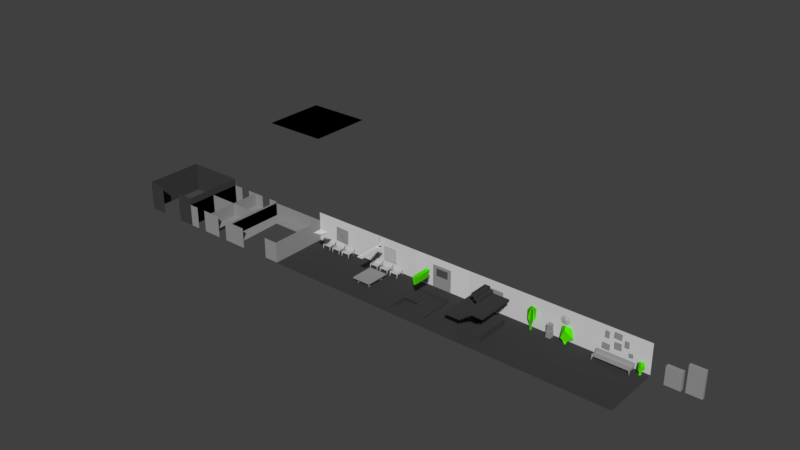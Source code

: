 # Source: parts.blend  (saved by Blender 2.79.6; exported with 4.5.12 LTS)
import bpy
from mathutils import Matrix  # noqa: F401  (used for matrix-valued properties, if any)

bpy.ops.wm.read_factory_settings(use_empty=True)
scene = bpy.context.scene
scene.name = 'Scene'

# ---- collections
col_collection_1 = bpy.data.collections.new('Collection 1'); scene.collection.children.link(col_collection_1)

# ---- materials (node trees are filled in below, after node groups)
mat_grey2 = bpy.data.materials.new('grey2')
mat_grey2.alpha_threshold = 0.0
mat_grey2.use_transparent_shadow = False
mat_grey2.diffuse_color = (0.3108, 0.3108, 0.3108, 1.0)
mat_grey2.roughness = 0.5
mat_grey2.specular_intensity = 0.0
mat_green = bpy.data.materials.new('green')
mat_green.alpha_threshold = 0.0
mat_green.use_transparent_shadow = False
mat_green.diffuse_color = (0.0881, 0.8, 0.0, 1.0)
mat_green.roughness = 0.5
mat_green.specular_intensity = 0.0
mat_grey = bpy.data.materials.new('grey')
mat_grey.alpha_threshold = 0.0
mat_grey.use_transparent_shadow = False
mat_grey.diffuse_color = (0.05, 0.05, 0.05, 1.0)
mat_grey.roughness = 0.5
mat_grey.specular_intensity = 0.0
mat_white = bpy.data.materials.new('white')
mat_white.alpha_threshold = 0.0
mat_white.use_transparent_shadow = False
mat_white.diffuse_color = (0.5173, 0.5173, 0.5173, 1.0)
mat_white.roughness = 0.5
mat_white.specular_intensity = 0.0
mat_white_001 = bpy.data.materials.new('white.001')
mat_white_001.alpha_threshold = 0.0
mat_white_001.use_transparent_shadow = False
mat_white_001.diffuse_color = (0.6738, 0.6738, 0.6738, 1.0)
mat_white_001.roughness = 0.5
mat_white_001.specular_intensity = 0.0
mat_grey_backfaced = bpy.data.materials.new('grey_backfaced')
mat_grey_backfaced.alpha_threshold = 0.0
mat_grey_backfaced.use_transparent_shadow = False
mat_grey_backfaced.diffuse_color = (0.05, 0.05, 0.05, 1.0)
mat_grey_backfaced.roughness = 0.5
mat_grey_backfaced.specular_intensity = 0.0
mat_pitch = bpy.data.materials.new('pitch')
mat_pitch.alpha_threshold = 0.0
mat_pitch.use_transparent_shadow = False
mat_pitch.diffuse_color = (0.0, 0.0, 0.0, 1.0)
mat_pitch.roughness = 0.5
mat_pitch.specular_intensity = 0.0
mat_grey2_backfaced = bpy.data.materials.new('grey2_backfaced')
mat_grey2_backfaced.alpha_threshold = 0.0
mat_grey2_backfaced.use_transparent_shadow = False
mat_grey2_backfaced.diffuse_color = (0.3108, 0.3108, 0.3108, 1.0)
mat_grey2_backfaced.roughness = 0.5
mat_grey2_backfaced.specular_intensity = 0.0
mat_white_backfaced = bpy.data.materials.new('white_backfaced')
mat_white_backfaced.alpha_threshold = 0.0
mat_white_backfaced.use_transparent_shadow = False
mat_white_backfaced.diffuse_color = (0.7, 0.7, 0.7, 1.0)
mat_white_backfaced.roughness = 0.5
mat_white_backfaced.specular_intensity = 0.0

# ---- material node trees

# ---- world
world_world = bpy.data.worlds.new('World'); scene.world = world_world
world_world.color = (0.05088, 0.05088, 0.05088)
world_world.use_sun_shadow = False
world_world.sun_shadow_jitter_overblur = 0.0

# ---- meshes
me_plane_032 = bpy.data.meshes.new('Plane.032')
me_plane_032.from_pydata([(-0.0508, 0.4851, 0.1927), (0.05609, 0.4851, 0.198), (-0.05609, 0.4851, 0.2996), (0.0508, 0.4851, 0.3049), (-0.2057, 0.4851, 0.3194), (-0.1416, 0.4851, 0.3181), (-0.2034, 0.4851, 0.4264), (-0.1394, 0.4851, 0.4251), (0.1733, 0.4851, 0.1504), (0.2372, 0.4851, 0.1549), (0.1689, 0.4851, 0.2126), (0.2328, 0.4851, 0.2172), (0.09972, 0.4851, 0.2741), (0.165, 0.4851, 0.2754), (0.09775, 0.4851, 0.3762), (0.1631, 0.4851, 0.3774), (-0.2414, 0.4851, 0.1358), (-0.1238, 0.4851, 0.1305), (-0.2372, 0.4851, 0.2291), (-0.1196, 0.4851, 0.2238), (-0.06863, 0.4851, 0.3624), (0.04906, 0.4851, 0.3578), (-0.06498, 0.4851, 0.4557), (0.0527, 0.4851, 0.4511)], [], [(0, 1, 3, 2), (4, 5, 7, 6), (8, 9, 11, 10), (12, 13, 15, 14), (16, 17, 19, 18), (20, 21, 23, 22)])
me_plane_032.materials.append(mat_grey2)
me_plane_032.use_remesh_preserve_volume = False
me_plane_032.use_remesh_preserve_attributes = False
me_plane_032.use_mirror_vertex_groups = False
me_plane_032.update()
me_plane_031 = bpy.data.meshes.new('Plane.031')
me_plane_031.from_pydata([(0.2219, 0.3848, 0.2364), (0.1705, 0.3744, 0.09962), (0.1399, 0.4619, 0.2453), (0.155, 0.4882, 0.09962), (0.2924, 0.4646, 0.2497), (0.3377, 0.4491, 0.09962), (0.1972, 0.4076, 0.03564), (0.1926, 0.4414, 0.03564), (0.2176, 0.422, 0.2862), (0.2468, 0.4297, 0.03564), (0.2295, 0.4033, -0.007157), (0.2321, 0.445, -0.007157), (0.1977, 0.4304, -0.007157)], [], [(0, 4, 8), (6, 1, 0, 2, 3, 7), (1, 6, 9, 5, 4, 0), (4, 2, 8), (2, 0, 8), (6, 7, 12, 10), (7, 9, 11, 12), (9, 6, 10, 11), (2, 4, 5, 9, 7, 3)])
me_plane_031.materials.append(mat_green)
me_plane_031.use_remesh_preserve_volume = False
me_plane_031.use_remesh_preserve_attributes = False
me_plane_031.use_mirror_vertex_groups = False
me_plane_031.update()
me_plane_030 = bpy.data.meshes.new('Plane.030')
me_plane_030.from_pydata([(0.03686, 0.4395, -0.003817), (0.03686, 0.4395, 0.4335), (0.03686, 0.4869, -0.003817), (0.03686, 0.4869, 0.4335), (0.2792, 0.4395, -0.003817), (0.2792, 0.4869, -0.003817), (0.2792, 0.4869, 0.4335), (0.2792, 0.4395, 0.4335), (0.03686, 0.4395, 0.06906), (0.03686, 0.4395, 0.1419), (0.03686, 0.4395, 0.2148), (0.03686, 0.4395, 0.2877), (0.03686, 0.4395, 0.3606), (0.03686, 0.4869, 0.3606), (0.03686, 0.4869, 0.2877), (0.03686, 0.4869, 0.2148), (0.03686, 0.4869, 0.1419), (0.03686, 0.4869, 0.06906), (0.2792, 0.4869, 0.3606), (0.2792, 0.4869, 0.2877), (0.2792, 0.4869, 0.2148), (0.2792, 0.4869, 0.1419), (0.2792, 0.4869, 0.06906), (0.2792, 0.4395, 0.3606), (0.2792, 0.4395, 0.2877), (0.2792, 0.4395, 0.2148), (0.2792, 0.4395, 0.1419), (0.2792, 0.4395, 0.06906)], [], [(5, 22, 21, 20, 19, 18, 6, 7, 23, 24, 25, 26, 27, 4), (2, 5, 4, 0), (6, 3, 1, 7), (8, 0, 4, 27), (1, 12, 23, 7), (12, 11, 24, 23), (11, 10, 25, 24), (10, 9, 26, 25), (9, 8, 27, 26), (2, 17, 16, 15, 14, 13, 3, 6, 18, 19, 20, 21, 22, 5), (2, 0, 8, 9, 10, 11, 12, 1, 3, 13, 14, 15, 16, 17)])
me_plane_030.materials.append(mat_grey2)
me_plane_030.use_remesh_preserve_volume = False
me_plane_030.use_remesh_preserve_attributes = False
me_plane_030.use_mirror_vertex_groups = False
me_plane_030.update()
me_plane_028 = bpy.data.meshes.new('Plane.028')
me_plane_028.from_pydata([(-0.2631, 0.42, -0.003817), (-0.2631, 0.42, 0.2912), (-0.2631, 0.4862, -0.003817), (-0.2631, 0.4862, 0.2912), (-0.02081, 0.42, -0.003817), (-0.02081, 0.42, 0.2912), (-0.02081, 0.4862, -0.003817), (-0.02081, 0.4862, 0.2912), (-0.142, 0.42, 0.2912), (-0.142, 0.42, -0.003817)], [], [(0, 1, 3, 2), (2, 3, 7, 6), (6, 7, 5, 4), (4, 5, 8, 9), (2, 6, 4, 9, 0), (7, 3, 1, 8, 5), (9, 8, 1, 0)])
me_plane_028.materials.append(mat_grey2)
me_plane_028.use_remesh_preserve_volume = False
me_plane_028.use_remesh_preserve_attributes = False
me_plane_028.use_mirror_vertex_groups = False
me_plane_028.update()
me_plane_027 = bpy.data.meshes.new('Plane.027')
me_plane_027.from_pydata([(-0.5, -0.5, -0.00955), (0.5, -0.5, -0.00955), (-0.5, 0.5, -0.00955), (0.5, 0.5, -0.00955), (-0.5, 0.25, -0.00955), (-0.5, 0.0, -0.00955), (-0.5, -0.25, -0.00955), (0.5, -0.25, -0.00955), (0.5, 0.0, -0.00955), (0.5, 0.25, -0.00955), (0.0, 0.25, -0.00955), (0.0, 0.5, -0.00955), (0.0, 0.0, -0.00955), (0.0, -0.25, -0.00955), (0.0, -0.5, -0.00955)], [], [(4, 10, 11, 2), (0, 14, 13, 6), (6, 13, 12, 5), (5, 12, 10, 4), (11, 10, 9, 3), (12, 13, 7, 8), (10, 12, 8, 9), (13, 14, 1, 7)])
me_plane_027.materials.append(mat_grey)
me_plane_027.use_remesh_preserve_volume = False
me_plane_027.use_remesh_preserve_attributes = False
me_plane_027.use_mirror_vertex_groups = False
me_plane_027.update()
me_plane_023 = bpy.data.meshes.new('Plane.023')
me_plane_023.from_pydata([(-0.5, -0.5, -0.00955), (0.5, -0.5, -0.00955), (-0.5, 0.5, -0.00955), (0.5, 0.5, -0.00955), (-0.5, 0.25, -0.00955), (-0.5, 0.0, -0.00955), (-0.5, -0.25, -0.00955), (0.5, -0.25, -0.00955), (0.5, 0.0, -0.00955), (0.5, 0.25, -0.00955), (0.0, 0.25, -0.00955), (0.0, 0.5, -0.00955), (0.0, 0.0, -0.00955), (0.0, -0.25, -0.00955), (0.0, -0.5, -0.00955)], [], [(4, 10, 11, 2), (0, 14, 13, 6), (6, 13, 12, 5), (5, 12, 10, 4), (11, 10, 9, 3), (12, 13, 7, 8), (10, 12, 8, 9), (13, 14, 1, 7)])
me_plane_023.materials.append(mat_grey)
me_plane_023.use_remesh_preserve_volume = False
me_plane_023.use_remesh_preserve_attributes = False
me_plane_023.use_mirror_vertex_groups = False
me_plane_023.update()
me_plane_021 = bpy.data.meshes.new('Plane.021')
me_plane_021.from_pydata([(-0.5, -0.5, -0.00955), (0.5, -0.5, -0.00955), (-0.5, 0.5, -0.00955), (0.5, 0.5, -0.00955), (-0.5, 0.25, -0.00955), (-0.5, 0.0, -0.00955), (-0.5, -0.25, -0.00955), (0.5, -0.25, -0.00955), (0.5, 0.0, -0.00955), (0.5, 0.25, -0.00955), (0.0, 0.25, -0.00955), (0.0, 0.5, -0.00955), (0.0, 0.0, -0.00955), (0.0, -0.25, -0.00955), (0.0, -0.5, -0.00955)], [], [(4, 10, 11, 2), (0, 14, 13, 6), (6, 13, 12, 5), (5, 12, 10, 4), (11, 10, 9, 3), (12, 13, 7, 8), (10, 12, 8, 9), (13, 14, 1, 7)])
me_plane_021.materials.append(mat_grey)
me_plane_021.use_remesh_preserve_volume = False
me_plane_021.use_remesh_preserve_attributes = False
me_plane_021.use_mirror_vertex_groups = False
me_plane_021.update()
me_plane_020 = bpy.data.meshes.new('Plane.020')
me_plane_020.from_pydata([(0.4008, 0.3882, 0.1613), (0.379, 0.3699, 0.08379), (0.3363, 0.4478, 0.1663), (0.3353, 0.4753, 0.08379), (0.41, 0.4754, 0.1689), (0.4371, 0.4681, 0.08379), (0.3816, 0.4057, 0.04752), (0.3686, 0.437, 0.04752), (0.3869, 0.4227, 0.1896), (0.3988, 0.4349, 0.04752), (0.3812, 0.401, -0.006688), (0.4025, 0.4369, -0.006688), (0.3652, 0.4396, -0.006688)], [], [(0, 4, 8), (6, 1, 0, 2, 3, 7), (1, 6, 9, 5, 4, 0), (4, 2, 8), (2, 0, 8), (6, 7, 12, 10), (7, 9, 11, 12), (9, 6, 10, 11), (2, 4, 5, 9, 7, 3)])
me_plane_020.materials.append(mat_green)
me_plane_020.use_remesh_preserve_volume = False
me_plane_020.use_remesh_preserve_attributes = False
me_plane_020.use_mirror_vertex_groups = False
me_plane_020.update()
me_plane_017 = bpy.data.meshes.new('Plane.017')
me_plane_017.from_pydata([(-0.1233, 0.4393, 0.04694), (-0.1233, 0.445, 0.06725), (-0.2767, 0.4235, 0.05362), (-0.1233, 0.3425, 0.05533), (-0.1233, 0.4235, 0.05362), (-0.2589, 0.3267, 0.05423), (-0.1411, 0.3267, 0.05423), (-0.1408, 0.437, 0.04654), (-0.2592, 0.437, 0.04654), (-0.2591, 0.3414, 0.04694), (-0.1409, 0.3414, 0.04694), (-0.2679, 0.3167, -0.01614), (-0.1321, 0.4485, -0.01608), (-0.2679, 0.4485, -0.01608), (-0.1321, 0.3167, -0.01614), (-0.1236, 0.4571, 0.1209), (-0.2764, 0.4571, 0.1209), (-0.2767, 0.3425, 0.05533), (-0.123, 0.3259, 0.07461), (-0.2591, 0.3359, 0.07732), (-0.277, 0.3259, 0.07461), (-0.1409, 0.3359, 0.07732), (-0.2591, 0.4317, 0.07484), (-0.1409, 0.4317, 0.07484), (-0.1233, 0.4355, 0.08054), (-0.2767, 0.445, 0.06725), (-0.2767, 0.4355, 0.08054), (0.2767, 0.4393, 0.04694), (0.2767, 0.445, 0.06725), (0.1233, 0.4235, 0.05362), (0.2767, 0.3425, 0.05533), (0.2767, 0.4235, 0.05362), (0.1411, 0.3267, 0.05423), (0.2589, 0.3267, 0.05423), (0.2592, 0.437, 0.04654), (0.1408, 0.437, 0.04654), (0.1409, 0.3414, 0.04694), (0.2591, 0.3414, 0.04694), (0.1321, 0.3167, -0.01614), (0.2679, 0.4485, -0.01608), (0.1321, 0.4485, -0.01608), (0.2679, 0.3167, -0.01614), (0.2764, 0.4571, 0.1209), (0.1236, 0.4571, 0.1209), (0.1233, 0.3425, 0.05533), (0.277, 0.3259, 0.07461), (0.1409, 0.3359, 0.07732), (0.123, 0.3259, 0.07461), (0.2591, 0.3359, 0.07732), (0.1409, 0.4317, 0.07484), (0.2591, 0.4317, 0.07484), (0.2767, 0.4355, 0.08054), (0.1233, 0.445, 0.06725), (0.1233, 0.4355, 0.08054)], [], [(6, 14, 18), (5, 6, 3, 4, 2, 17), (0, 12, 7), (4, 12, 0, 1), (24, 18, 14, 3, 1, 15), (16, 22, 23, 15), (5, 11, 9), (8, 13, 25), (9, 11, 17), (3, 14, 10), (25, 13, 2), (7, 12, 4), (2, 13, 8), (20, 11, 5), (7, 8, 25, 16, 15, 1, 0), (17, 19, 5), (18, 21, 6), (3, 10, 7, 4), (9, 17, 2, 8), (10, 9, 8, 7), (6, 5, 9, 10), (5, 19, 20), (17, 11, 20, 26, 16, 25), (6, 10, 14), (6, 21, 3), (22, 2, 4, 23), (2, 22, 25), (4, 1, 23), (1, 3, 21, 23), (22, 19, 17, 25), (24, 23, 21, 18), (26, 20, 19, 22), (33, 41, 45), (32, 33, 30, 31, 29, 44), (27, 39, 34), (31, 39, 27, 28), (51, 45, 41, 30, 28, 42), (43, 49, 50, 42), (32, 38, 36), (35, 40, 52), (36, 38, 44), (30, 41, 37), (52, 40, 29), (34, 39, 31), (29, 40, 35), (47, 38, 32), (34, 35, 52, 43, 42, 28, 27), (44, 46, 32), (45, 48, 33), (30, 37, 34, 31), (36, 44, 29, 35), (37, 36, 35, 34), (33, 32, 36, 37), (32, 46, 47), (44, 38, 47, 53, 43, 52), (33, 37, 41), (33, 48, 30), (49, 29, 31, 50), (29, 49, 52), (31, 28, 50), (28, 30, 48, 50), (49, 46, 44, 52), (51, 50, 48, 45), (53, 47, 46, 49), (49, 43, 53), (42, 50, 51), (22, 16, 26), (15, 23, 24)])
me_plane_017.materials.append(mat_white)
me_plane_017.use_remesh_preserve_volume = False
me_plane_017.use_remesh_preserve_attributes = False
me_plane_017.use_mirror_vertex_groups = False
me_plane_017.update()
me_plane_016 = bpy.data.meshes.new('Plane.016')
me_plane_016.from_pydata([(0.1206, 0.4851, 0.2853), (0.224, 0.4851, 0.2853), (0.1206, 0.4851, 0.3886), (0.224, 0.4851, 0.3886), (0.1723, 0.4851, 0.2611), (0.1723, 0.4851, 0.4128), (0.0965, 0.4851, 0.3369), (0.2481, 0.4851, 0.3369), (0.1723, 0.4731, 0.3369)], [], [(1, 7, 3, 5, 2, 8, 4), (6, 0, 4, 8, 2)])
me_plane_016.materials.append(mat_white)
me_plane_016.use_remesh_preserve_volume = False
me_plane_016.use_remesh_preserve_attributes = False
me_plane_016.use_mirror_vertex_groups = False
me_plane_016.update()
me_plane_015 = bpy.data.meshes.new('Plane.015')
me_plane_015.from_pydata([(0.2853, 0.4393, 0.04694), (0.2853, 0.445, 0.06725), (-0.3016, 0.4235, 0.05362), (0.2855, 0.3425, 0.05533), (0.2855, 0.4235, 0.05362), (-0.2753, 0.3267, 0.05423), (0.2593, 0.3267, 0.05423), (0.2648, 0.437, 0.04654), (-0.2808, 0.437, 0.04654), (-0.2763, 0.3414, 0.04694), (0.2602, 0.3414, 0.04694), (-0.3022, 0.3167, -0.01614), (0.2861, 0.4485, -0.01608), (-0.3022, 0.4485, -0.01608), (0.2861, 0.3167, -0.01614), (0.2844, 0.4571, 0.1209), (-0.3005, 0.4571, 0.1209), (-0.3015, 0.3425, 0.05533), (0.2866, 0.3259, 0.07461), (-0.2902, 0.3359, 0.07732), (-0.3026, 0.3259, 0.07461), (0.2741, 0.3359, 0.07732), (-0.2907, 0.4416, 0.07484), (0.2747, 0.4416, 0.07484), (0.2853, 0.4355, 0.08054), (-0.3013, 0.445, 0.06725), (-0.3013, 0.4355, 0.08054)], [], [(6, 14, 18), (5, 6, 3, 4, 2, 17), (0, 12, 7), (4, 12, 0, 1), (24, 18, 14, 3, 1, 15), (16, 22, 23, 15), (5, 11, 9), (8, 13, 25), (9, 11, 17), (3, 14, 10), (25, 13, 2), (7, 12, 4), (2, 13, 8), (20, 11, 5), (7, 8, 25, 16, 15, 1, 0), (17, 19, 5), (18, 21, 6), (3, 10, 7, 4), (9, 17, 2, 8), (10, 9, 8, 7), (6, 5, 9, 10), (5, 19, 20), (17, 11, 20, 26, 16, 25), (6, 10, 14), (6, 21, 3), (22, 2, 4, 23), (2, 22, 25), (4, 1, 23), (1, 3, 21, 23), (22, 19, 17, 25), (24, 23, 21, 18), (26, 20, 19, 22), (22, 16, 26), (15, 23, 24)])
me_plane_015.materials.append(mat_grey2)
me_plane_015.use_remesh_preserve_volume = False
me_plane_015.use_remesh_preserve_attributes = False
me_plane_015.use_mirror_vertex_groups = False
me_plane_015.update()
me_plane_014 = bpy.data.meshes.new('Plane.014')
me_plane_014.from_pydata([(-0.4064, 0.4229, 0.3257), (-0.4064, 0.4229, 0.1695), (-0.312, 0.4869, 0.3257), (-0.312, 0.4869, 0.1695), (-0.2986, 0.3857, 0.3257), (-0.2986, 0.3857, 0.1695), (-0.3709, 0.4276, 0.0983), (-0.3428, 0.4466, 0.0983), (-0.3558, 0.4296, 0.3898), (-0.3388, 0.4166, 0.0983), (-0.3709, 0.4276, -0.008089), (-0.3388, 0.4166, -0.008089), (-0.3428, 0.4466, -0.008089)], [], [(1, 6, 9, 5, 4, 8, 0), (6, 7, 12, 10), (7, 9, 11, 12), (9, 6, 10, 11), (2, 8, 4, 5, 9, 7, 3), (6, 1, 0, 8, 2, 3, 7)])
me_plane_014.materials.append(mat_green)
me_plane_014.use_remesh_preserve_volume = False
me_plane_014.use_remesh_preserve_attributes = False
me_plane_014.use_mirror_vertex_groups = False
me_plane_014.update()
me_plane_013 = bpy.data.meshes.new('Plane.013')
me_plane_013.from_pydata([(-0.5, 0.5, 0.0), (0.5, 0.5, 0.0), (-0.5, 0.5, 0.5), (0.5, 0.5, 0.5), (0.3, 0.5, 0.0), (0.1, 0.5, 0.0), (-0.1, 0.5, 0.0), (-0.3, 0.5, 0.0), (0.3, 0.5, 0.5), (0.1, 0.5, 0.5), (-0.1, 0.5, 0.5), (-0.3, 0.5, 0.5)], [], [(4, 1, 3, 8), (0, 7, 11, 2), (7, 6, 10, 11), (6, 5, 9, 10), (5, 4, 8, 9)])
me_plane_013.materials.append(mat_white_001)
me_plane_013.use_remesh_preserve_volume = False
me_plane_013.use_remesh_preserve_attributes = False
me_plane_013.use_mirror_vertex_groups = False
me_plane_013.update()
me_plane_012 = bpy.data.meshes.new('Plane.012')
me_plane_012.from_pydata([(-0.5, 0.5, 0.0), (0.5, 0.5, 0.0), (-0.5, 0.5, 0.5), (0.5, 0.5, 0.5), (0.3, 0.5, 0.0), (0.1, 0.5, 0.0), (-0.1, 0.5, 0.0), (-0.3, 0.5, 0.0), (0.3, 0.5, 0.5), (0.1, 0.5, 0.5), (-0.1, 0.5, 0.5), (-0.3, 0.5, 0.5)], [], [(4, 1, 3, 8), (0, 7, 11, 2), (7, 6, 10, 11), (6, 5, 9, 10), (5, 4, 8, 9)])
me_plane_012.materials.append(mat_white_001)
me_plane_012.use_remesh_preserve_volume = False
me_plane_012.use_remesh_preserve_attributes = False
me_plane_012.use_mirror_vertex_groups = False
me_plane_012.update()
me_plane_011 = bpy.data.meshes.new('Plane.011')
me_plane_011.from_pydata([(-0.0128, 0.4741, 0.2049), (-0.0128, 0.4741, 0.1154), (-0.0128, 0.4082, 0.2049), (-0.0128, 0.4082, 0.1154), (-0.0787, 0.4741, 0.2049), (-0.0787, 0.4741, 0.1154), (-0.0787, 0.4082, 0.2049), (-0.0787, 0.4082, 0.1154), (-0.06543, 0.4608, 0.1075), (-0.06543, 0.4215, 0.1075), (-0.02607, 0.4215, 0.1075), (-0.02607, 0.4608, 0.1075), (-0.0241, 0.4195, 0.2172), (-0.0674, 0.4195, 0.2172), (-0.0674, 0.4628, 0.2172), (-0.0241, 0.4628, 0.2172), (-0.08456, 0.48, 0.1021), (-0.08456, 0.4023, 0.1021), (-0.00694, 0.4023, 0.1021), (-0.00694, 0.48, 0.1021), (-0.08456, 0.48, -0.01038), (-0.08456, 0.4023, -0.01038), (-0.00694, 0.4023, -0.01038), (-0.00694, 0.48, -0.01038), (-0.04511, 0.3923, 0.03974), (-0.04511, 0.3923, 0.05976), (-0.04511, 0.4019, 0.03974), (-0.04511, 0.4019, 0.05976), (-0.02075, 0.3923, 0.03974), (-0.02075, 0.3923, 0.05976), (-0.02075, 0.4019, 0.03974), (-0.02075, 0.4019, 0.05976)], [], [(3, 2, 6, 7), (4, 6, 13, 14), (1, 3, 10, 11), (1, 0, 2, 3), (5, 4, 0, 1), (7, 6, 4, 5), (8, 11, 19, 16), (3, 7, 9, 10), (7, 5, 8, 9), (5, 1, 11, 8), (15, 14, 13, 12), (6, 2, 12, 13), (2, 0, 15, 12), (0, 4, 14, 15), (16, 19, 23, 20), (11, 10, 18, 19), (10, 9, 17, 18), (9, 8, 16, 17), (19, 18, 22, 23), (18, 17, 21, 22), (17, 16, 20, 21), (24, 25, 27, 26), (30, 31, 29, 28), (28, 29, 25, 24), (26, 30, 28, 24), (31, 27, 25, 29)])
me_plane_011.materials.append(mat_grey2)
me_plane_011.use_remesh_preserve_volume = False
me_plane_011.use_remesh_preserve_attributes = False
me_plane_011.use_mirror_vertex_groups = False
me_plane_011.update()
me_plane_006 = bpy.data.meshes.new('Plane.006')
me_plane_006.from_pydata([(-0.1207, 0.4851, 0.1281), (0.1207, 0.4851, 0.1281), (-0.1207, 0.4851, 0.3695), (0.1207, 0.4851, 0.3695)], [], [(0, 1, 3, 2)])
me_plane_006.materials.append(mat_grey2)
me_plane_006.use_remesh_preserve_volume = False
me_plane_006.use_remesh_preserve_attributes = False
me_plane_006.use_mirror_vertex_groups = False
me_plane_006.update()
me_plane_002 = bpy.data.meshes.new('Plane.002')
me_plane_002.from_pydata([(-0.1256, 0.4853, 0.133), (0.1156, 0.4842, 0.1231), (-0.1158, 0.4844, 0.3742), (0.1255, 0.4859, 0.3644), (0.1189, 0.4858, 0.2026), (-0.1213, 0.4843, 0.2381), (0.04902, 0.4826, 0.2583), (-0.0101, 0.4817, 0.2144), (-0.04653, 0.4882, 0.2462), (-0.09532, 0.4828, 0.2208), (0.1241, 0.4842, 0.3294), (-0.1203, 0.485, 0.2622), (-0.02465, 0.4845, 0.3058), (0.02182, 0.4799, 0.2729), (0.08912, 0.4831, 0.303), (0.1013, 0.4819, 0.2166), (-0.05558, 0.4881, 0.2415), (-0.1177, 0.4847, 0.3267), (-0.02198, 0.4825, 0.2248), (0.1203, 0.4845, 0.2358), (0.01486, 0.4824, 0.233), (-0.07532, 0.4836, 0.2827), (-0.06173, 0.483, 0.2686), (0.0001958, 0.4736, 0.2515), (-0.04539, 0.4878, 0.1966), (0.06063, 0.4825, 0.1752)], [], [(0, 1, 4, 15, 25, 20, 7, 18, 24, 16, 9, 5), (5, 9, 16, 22, 21, 11), (11, 21, 17), (21, 22, 16, 8, 18, 23, 20, 6, 15, 19, 10, 14, 13, 12), (19, 15, 4), (20, 23, 18, 7), (17, 21, 12, 13, 14, 10, 3, 2), (16, 24, 18, 8), (20, 25, 15, 6)])
me_plane_002.materials.append(mat_grey2)
me_plane_002.use_remesh_preserve_volume = False
me_plane_002.use_remesh_preserve_attributes = False
me_plane_002.use_mirror_vertex_groups = False
me_plane_002.update()
me_plane = bpy.data.meshes.new('Plane')
me_plane.from_pydata([(-0.1175, 0.4851, 0.125), (0.1238, 0.4851, 0.1313), (-0.1238, 0.4851, 0.3663), (0.1175, 0.4851, 0.3726)], [], [(0, 1, 3, 2)])
me_plane.materials.append(mat_white)
me_plane.use_remesh_preserve_volume = False
me_plane.use_remesh_preserve_attributes = False
me_plane.use_mirror_vertex_groups = False
me_plane.update()
me_plane_029 = bpy.data.meshes.new('Plane.029')
me_plane_029.from_pydata([(-0.05892, -0.2946, -0.01223), (0.2946, -0.2946, -0.01223), (0.1178, 0.2946, -0.01223), (-0.2946, -0.2946, -0.01223), (0.05892, -0.03273, 0.1773), (-0.05892, -0.03273, -0.01223), (0.05892, 0.2946, 0.1773), (0.2946, 0.2946, 0.09767), (7.451e-09, -0.2946, 0.04657), (-0.05892, -0.2946, 0.01436), (7.451e-09, -0.2946, 0.01436), (0.05892, -0.2946, 0.04657), (0.1178, 0.2946, 0.07415), (-7.451e-09, 0.2946, 0.137), (0.2946, 0.2946, -0.01223), (8.278e-10, -0.03273, 0.2062), (-0.1768, 0.2946, 0.2062), (-0.05892, -0.03273, 0.01436), (0.05892, -0.2946, 0.07415), (8.278e-10, -0.03273, 0.01436), (0.05892, -0.03273, 0.07415), (-0.1178, 0.2946, 0.2062), (0.1178, -0.2946, 0.07415), (0.1178, -0.02989, 0.07415), (-0.05892, -0.03273, 0.137), (8.278e-10, -0.03273, 0.137), (-0.2946, 0.2946, 0.278), (0.05892, -0.03273, 0.137), (0.05892, 0.2946, 0.137), (8.278e-10, -0.03273, 0.04657), (0.05892, -0.03273, 0.04657), (8.278e-10, -0.03273, 0.1773), (-7.451e-09, 0.2946, 0.1773), (-7.451e-09, 0.2946, 0.09767), (0.1178, -0.2946, 0.09767), (0.1178, -0.03273, 0.137), (0.05892, 0.2946, 0.08199), (0.1178, 0.2946, 0.137), (-0.1178, -0.03273, 0.1773), (-0.05892, -0.03273, 0.1773), (-0.1768, 0.2946, 0.2377), (8.278e-10, -0.03273, 0.09767), (-0.2946, 0.2946, 0.2377), (0.05892, -0.03273, 0.09767), (-0.05892, -0.03273, 0.2377), (0.1178, -0.03273, 0.09767), (0.1178, 0.2946, 0.09767), (0.2946, -0.2946, 0.09767), (-0.05892, 0.2946, 0.137), (-0.05892, 0.2946, 0.1773), (-0.1178, 0.2946, 0.1773), (-0.1178, 0.2946, 0.2377), (-0.05892, 0.2946, 0.2377), (-0.05892, -0.03273, 0.2062), (-0.05892, 0.2946, 0.2062), (-7.451e-09, 0.2946, 0.2062), (-0.1178, -0.03273, 0.2062), (-0.1768, -0.03273, 0.2062), (-0.1768, -0.03273, 0.2377), (-0.2946, -0.3339, 0.2377), (-0.1178, 0.2946, 0.278), (-0.1178, -0.03273, 0.278), (-0.1178, -0.03273, 0.2377), (-0.08007, -0.3339, 0.278), (-0.2946, -0.3339, 0.278), (-0.08007, -0.03273, 0.278), (-0.03622, -0.03273, 0.2377), (-0.03622, -0.03273, 0.278), (-0.03622, -0.3339, 0.278), (-0.03622, -0.3339, 0.2377), (-0.08007, -0.03273, 0.3187), (-0.03622, -0.03273, 0.3187), (-0.08007, -0.3339, 0.3187), (-0.03622, -0.3339, 0.3187), (0.02216, -0.03273, 0.278), (0.02216, -0.3339, 0.278), (0.02216, -0.3339, 0.3187), (0.02216, -0.03273, 0.3187), (-0.03622, -0.03273, 0.3615), (-0.03622, -0.3339, 0.3615), (0.02216, -0.03273, 0.3615), (0.02216, -0.3339, 0.3615), (0.07281, -0.3339, 0.3187), (0.07281, -0.03273, 0.3187), (0.07281, -0.03273, 0.3615), (0.07281, -0.3339, 0.3615), (0.02216, -0.03273, 0.3952), (0.02216, -0.3339, 0.3952), (0.07281, -0.3339, 0.3952), (0.07281, -0.03273, 0.3952), (0.133, -0.03273, 0.3615), (0.133, -0.3339, 0.3615), (0.133, -0.3339, 0.3952), (0.07393, -0.03273, 0.4343), (0.07281, -0.3339, 0.4343), (0.3505, -0.3339, 0.3952), (0.3505, -0.3339, 0.4343), (0.3505, 0.2971, 0.3952), (0.133, -0.03273, 0.3952), (0.3505, 0.2971, 0.4343), (0.07533, 0.2971, 0.4343), (0.02099, -0.03273, 0.4343), (0.02099, -0.03273, 0.3952), (0.02099, 0.2971, 0.3952), (0.02099, 0.2971, 0.4343), (0.07533, -0.03273, 0.4804), (0.07533, 0.2971, 0.4804), (0.02099, -0.03273, 0.4804), (0.02099, 0.2971, 0.4804), (-0.02567, -0.03273, 0.4343), (-0.02567, 0.2971, 0.4343), (-0.02567, -0.03273, 0.4804), (-0.02567, 0.2971, 0.4804), (0.02099, -0.03273, 0.5272), (0.02099, 0.2971, 0.5272), (-0.07292, -0.03273, 0.4804), (-0.07292, 0.2971, 0.4804), (-0.07292, -0.03273, 0.5272), (-0.07292, 0.2971, 0.5272), (0.1178, -0.02987, -0.01223), (-0.2947, 0.2946, -0.01223), (-0.5, -0.5, -0.01223), (0.5, -0.5, -0.01223), (-0.5, 0.5, -0.01223), (0.5, 0.5, -0.01223)], [], [(11, 30, 29, 8), (0, 9, 17, 5), (67, 68, 69, 66), (64, 59, 69, 68, 75, 76, 82, 85, 91, 92, 95, 96, 94, 88, 87, 81, 79, 73, 72, 63), (26, 42, 59, 64), (15, 55, 54, 53), (98, 92, 91, 90), (10, 8, 29, 19), (54, 52, 44, 53), (46, 37, 35, 45), (72, 73, 71, 70), (72, 70, 65, 63), (4, 6, 32, 31), (0, 5, 119, 2, 120, 3), (32, 55, 15, 31), (84, 85, 82, 83), (67, 74, 75, 68), (119, 5, 17, 19, 29, 30, 20, 23), (119, 23, 12, 2), (79, 78, 71, 73), (35, 37, 28, 27), (109, 101, 102, 98, 93, 105, 107, 113, 117, 115, 111), (97, 103, 104, 110, 112, 116, 118, 114, 108, 106, 100, 99), (36, 20, 43), (90, 84, 83, 77, 74, 67, 66, 62, 61, 65, 70, 71, 78, 80, 86, 89, 93, 98), (10, 19, 17, 9), (120, 14, 1, 122, 124, 123, 121, 3), (57, 16, 21, 56), (79, 81, 80, 78), (84, 90, 91, 85), (20, 18, 22, 23), (16, 57, 58, 40), (20, 30, 11, 18), (45, 23, 22, 34), (87, 86, 80, 81), (46, 7, 14, 2, 12, 36, 33, 13, 48, 49, 50, 21, 16, 40, 42, 26, 60, 51, 52, 54, 55, 32, 6, 28, 37), (87, 88, 89, 86), (62, 66, 69, 59, 42, 40, 58), (44, 52, 51, 62), (117, 118, 116, 115), (108, 114, 113, 107), (77, 83, 82, 76), (28, 6, 4, 27), (77, 76, 75, 74), (96, 99, 100, 93, 94), (45, 34, 47, 7, 46), (14, 7, 47, 1), (51, 60, 61, 62), (99, 96, 95, 97), (116, 112, 111, 115), (103, 102, 101, 104), (26, 64, 63, 65, 61, 60), (107, 105, 106, 108), (105, 93, 100, 106), (112, 110, 109, 111), (110, 104, 101, 109), (1, 47, 34, 22, 18, 11, 8, 10, 9, 0), (56, 21, 50, 38), (38, 50, 49, 39), (39, 49, 48, 24), (25, 24, 48, 13), (13, 33, 41, 25), (43, 41, 33, 36), (36, 12, 23, 20), (94, 93, 89, 88), (25, 41, 43, 20, 23, 45, 35, 27, 4, 31, 15, 53, 44, 62, 58, 57, 56, 38, 39, 24), (103, 97, 95, 92, 98, 102), (122, 1, 3, 121)])
me_plane_029.materials.append(mat_grey_backfaced)
me_plane_029.use_remesh_preserve_volume = False
me_plane_029.use_remesh_preserve_attributes = False
me_plane_029.use_mirror_vertex_groups = False
me_plane_029.update()
me_plane_026 = bpy.data.meshes.new('Plane.026')
me_plane_026.from_pydata([(-0.3013, 0.3013, -0.01259), (0.3013, -0.3013, -0.01259), (0.3013, 0.3013, -0.01259), (-0.3013, 0.0, -0.01259), (0.07531, -0.3013, -0.06032), (0.0, -0.3013, -0.06813), (-0.2259, 0.3013, -0.01259), (-0.2259, 0.0, -0.01259), (0.3013, 0.3013, -0.06032), (0.0, 0.3013, -0.04368), (-0.2259, 0.0, -0.02448), (-0.07531, 0.3013, -0.03472), (-0.1506, 0.3013, -0.02448), (-0.2259, 0.3013, -0.02448), (-0.1506, 0.0, -0.02448), (0.07531, 0.0, -0.05456), (-0.07531, -0.3013, -0.08176), (-0.3013, -0.3013, -0.08176), (0.07531, 0.3013, -0.05456), (-0.1506, 0.3013, -0.03472), (-0.07531, 0.0, -0.03472), (-0.1506, 0.0, -0.03472), (-0.07531, 0.3, -0.0994), (0.0, 0.0, -0.06813), (0.0, 0.0, -0.04368), (-0.3013, 0.0, -0.04368), (-0.07531, 0.3013, -0.04368), (0.0, 0.0, -0.05456), (0.0, 0.3013, -0.05456), (0.07531, -0.3013, -0.06813), (-0.3013, 0.05, -0.08176), (0.07531, 0.0, -0.06813), (0.07531, 0.3013, -0.06032), (0.07531, 0.0, -0.06032), (0.3013, -0.3013, -0.06032), (-0.3013, -0.3013, -0.01259), (-0.07531, 0.0, -0.04368), (-0.07531, 0.0, -0.07444), (-0.07531, -0.3013, -0.07444), (0.0, -0.3013, -0.07444), (0.0, 0.0, -0.07444), (-0.3013, 0.3, -0.04368), (-0.07531, 0.3, -0.04368), (-0.07531, 0.05, -0.08176), (-0.07531, 0.1, -0.09081), (-0.3013, 0.1, -0.0994), (-0.3013, 0.1, -0.09081), (-0.3013, 0.05, -0.09081), (-0.07531, 0.05, -0.09081), (-0.3013, 0.3, -0.0994), (-0.07531, 0.1, -0.0994), (-0.5, -0.5, -0.01235), (0.5, -0.5, -0.01235), (-0.5, 0.5, -0.01235), (0.5, 0.5, -0.01235), (-0.3013, 0.3013, -0.01235), (-0.3013, -0.3013, -0.01235), (0.3013, -0.3013, -0.01235), (0.3013, 0.3013, -0.01235), (-0.3013, 0.3013, 0.01568), (-0.3013, -0.3013, 0.01568), (0.3013, -0.3013, 0.01568), (0.3013, 0.3013, 0.01568)], [], [(27, 24, 36, 37, 40, 23, 31, 33, 15), (8, 34, 1, 2), (3, 25, 36, 20, 21, 14, 10, 7), (29, 4, 33, 31), (44, 50, 45, 46), (30, 17, 16, 43), (40, 39, 5, 23), (28, 27, 15, 18), (32, 18, 15, 33), (41, 49, 22, 42), (23, 5, 29, 31), (1, 34, 4, 29, 5, 39, 38, 16, 17, 35), (13, 6, 7, 10), (50, 22, 49, 45), (0, 3, 7, 6), (19, 12, 14, 21), (13, 10, 14, 12), (43, 48, 47, 30), (26, 11, 20, 36), (25, 41, 42, 36), (18, 32, 8, 2, 6, 13, 12, 19, 11, 26, 9, 28), (19, 21, 20, 11), (26, 36, 24, 9), (28, 9, 24, 27), (39, 40, 37, 38), (35, 17, 30, 47, 46, 45, 49, 41, 25, 3), (44, 48, 43, 16, 38, 37, 36, 42, 22, 50), (33, 4, 34, 8, 32), (44, 46, 47, 48), (56, 55, 53, 51), (58, 57, 52, 54), (55, 58, 54, 53), (57, 56, 51, 52), (58, 55, 59, 62), (57, 58, 62, 61), (56, 57, 61, 60)])
me_plane_026.materials.append(mat_grey_backfaced)
me_plane_026.use_remesh_preserve_volume = False
me_plane_026.use_remesh_preserve_attributes = False
me_plane_026.use_mirror_vertex_groups = False
me_plane_026.update()
me_plane_025 = bpy.data.meshes.new('Plane.025')
me_plane_025.from_pydata([(-0.5, 0.5, 0.0), (0.5, 0.5, 0.0), (-0.5, 0.5, 0.5), (0.5, 0.5, 0.5), (0.1667, 0.5, 0.0), (-0.1667, 0.5, 0.0), (0.1667, 0.5, 0.5), (-0.1667, 0.5, 0.5), (0.5, 0.5, 0.3952), (-0.5, 0.5, 0.3952), (-0.1667, 0.5, 0.3952), (0.1667, 0.5, 0.3952), (-0.3333, 0.5, 0.3952), (-0.3333, 0.5, 0.0), (0.3333, 0.5, 0.0), (0.3333, 0.5, 0.3952)], [], [(7, 2, 9, 12, 10, 5, 4, 11, 15, 8, 3, 6), (0, 13, 12, 9), (4, 14, 15, 11), (12, 13, 5, 10), (15, 14, 1, 8)])
me_plane_025.materials.append(mat_white_001)
me_plane_025.use_remesh_preserve_volume = False
me_plane_025.use_remesh_preserve_attributes = False
me_plane_025.use_mirror_vertex_groups = False
me_plane_025.update()
me_plane_024 = bpy.data.meshes.new('Plane.024')
me_plane_024.from_pydata([(0.07666, 0.4393, 0.04694), (0.07666, 0.445, 0.06725), (-0.07672, 0.4235, 0.05362), (0.07671, 0.3425, 0.05533), (0.07672, 0.4235, 0.05362), (-0.05892, 0.3267, 0.05423), (0.05892, 0.3267, 0.05423), (0.05916, 0.437, 0.04654), (-0.05916, 0.437, 0.04654), (-0.05913, 0.3414, 0.04694), (0.05913, 0.3414, 0.04694), (-0.0679, 0.3167, -0.01614), (0.0679, 0.4485, -0.01608), (-0.0679, 0.4485, -0.01608), (0.0679, 0.3167, -0.01614), (0.07644, 0.4571, 0.1209), (-0.07644, 0.4571, 0.1209), (-0.07671, 0.3425, 0.05533), (0.077, 0.3259, 0.07461), (-0.05913, 0.3359, 0.07732), (-0.077, 0.3259, 0.07461), (0.05913, 0.3359, 0.07732), (-0.05911, 0.4284, 0.08018), (0.05911, 0.4284, 0.08018), (0.07666, 0.4355, 0.08054), (-0.07666, 0.445, 0.06725), (-0.07666, 0.4355, 0.08054), (-0.1233, 0.4393, 0.04694), (-0.1233, 0.445, 0.06725), (-0.2767, 0.4235, 0.05362), (-0.1233, 0.3425, 0.05533), (-0.1233, 0.4235, 0.05362), (-0.2589, 0.3267, 0.05423), (-0.1411, 0.3267, 0.05423), (-0.1408, 0.437, 0.04654), (-0.2592, 0.437, 0.04654), (-0.2591, 0.3414, 0.04694), (-0.1409, 0.3414, 0.04694), (-0.2679, 0.3167, -0.01614), (-0.1321, 0.4485, -0.01608), (-0.2679, 0.4485, -0.01608), (-0.1321, 0.3167, -0.01614), (-0.1236, 0.4571, 0.1209), (-0.2764, 0.4571, 0.1209), (-0.2767, 0.3425, 0.05533), (-0.123, 0.3259, 0.07461), (-0.2591, 0.3359, 0.07732), (-0.277, 0.3259, 0.07461), (-0.1409, 0.3359, 0.07732), (-0.2591, 0.4284, 0.08018), (-0.1409, 0.4284, 0.08018), (-0.1233, 0.4355, 0.08054), (-0.2767, 0.445, 0.06725), (-0.2767, 0.4355, 0.08054), (0.2767, 0.4393, 0.04694), (0.2767, 0.445, 0.06725), (0.1233, 0.4235, 0.05362), (0.2767, 0.3425, 0.05533), (0.2767, 0.4235, 0.05362), (0.1411, 0.3267, 0.05423), (0.2589, 0.3267, 0.05423), (0.2592, 0.437, 0.04654), (0.1408, 0.437, 0.04654), (0.1409, 0.3414, 0.04694), (0.2591, 0.3414, 0.04694), (0.1321, 0.3167, -0.01614), (0.2679, 0.4485, -0.01608), (0.1321, 0.4485, -0.01608), (0.2679, 0.3167, -0.01614), (0.2764, 0.4571, 0.1209), (0.1236, 0.4571, 0.1209), (0.1233, 0.3425, 0.05533), (0.277, 0.3259, 0.07461), (0.1409, 0.3359, 0.07732), (0.123, 0.3259, 0.07461), (0.2591, 0.3359, 0.07732), (0.1409, 0.4284, 0.08018), (0.2591, 0.4284, 0.08018), (0.2767, 0.4355, 0.08054), (0.1233, 0.445, 0.06725), (0.1233, 0.4355, 0.08054)], [], [(6, 14, 18), (5, 6, 3, 4, 2, 17), (0, 12, 7), (4, 12, 0, 1), (24, 18, 14, 3, 1, 15), (16, 22, 23, 15), (5, 11, 9), (8, 13, 25), (9, 11, 17), (3, 14, 10), (25, 13, 2), (7, 12, 4), (2, 13, 8), (20, 11, 5), (7, 8, 25, 16, 15, 1, 0), (17, 19, 5), (18, 21, 6), (3, 10, 7, 4), (9, 17, 2, 8), (10, 9, 8, 7), (6, 5, 9, 10), (5, 19, 20), (17, 11, 20, 26, 16, 25), (6, 10, 14), (6, 21, 3), (22, 2, 4, 23), (2, 22, 25), (4, 1, 23), (1, 3, 21, 23), (22, 19, 17, 25), (24, 23, 21, 18), (26, 20, 19, 22), (33, 41, 45), (32, 33, 30, 31, 29, 44), (27, 39, 34), (31, 39, 27, 28), (51, 45, 41, 30, 28, 42), (43, 49, 50, 42), (32, 38, 36), (35, 40, 52), (36, 38, 44), (30, 41, 37), (52, 40, 29), (34, 39, 31), (29, 40, 35), (47, 38, 32), (34, 35, 52, 43, 42, 28, 27), (44, 46, 32), (45, 48, 33), (30, 37, 34, 31), (36, 44, 29, 35), (37, 36, 35, 34), (33, 32, 36, 37), (32, 46, 47), (44, 38, 47, 53, 43, 52), (33, 37, 41), (33, 48, 30), (49, 29, 31, 50), (29, 49, 52), (31, 28, 50), (28, 30, 48, 50), (49, 46, 44, 52), (51, 50, 48, 45), (53, 47, 46, 49), (60, 68, 72), (59, 60, 57, 58, 56, 71), (54, 66, 61), (58, 66, 54, 55), (78, 72, 68, 57, 55, 69), (70, 76, 77, 69), (59, 65, 63), (62, 67, 79), (63, 65, 71), (57, 68, 64), (79, 67, 56), (61, 66, 58), (56, 67, 62), (74, 65, 59), (61, 62, 79, 70, 69, 55, 54), (71, 73, 59), (72, 75, 60), (57, 64, 61, 58), (63, 71, 56, 62), (64, 63, 62, 61), (60, 59, 63, 64), (59, 73, 74), (71, 65, 74, 80, 70, 79), (60, 64, 68), (60, 75, 57), (76, 56, 58, 77), (56, 76, 79), (58, 55, 77), (55, 57, 75, 77), (76, 73, 71, 79), (78, 77, 75, 72), (80, 74, 73, 76), (49, 43, 53), (42, 50, 51), (22, 16, 26), (15, 23, 24), (76, 70, 80), (69, 77, 78)])
me_plane_024.materials.append(mat_white)
me_plane_024.use_remesh_preserve_volume = False
me_plane_024.use_remesh_preserve_attributes = False
me_plane_024.use_mirror_vertex_groups = False
me_plane_024.update()
me_plane_022 = bpy.data.meshes.new('Plane.022')
me_plane_022.from_pydata([(0.07666, 0.4393, 0.04694), (0.07666, 0.445, 0.06725), (-0.07672, 0.4235, 0.05362), (0.07671, 0.3425, 0.05533), (0.07672, 0.4235, 0.05362), (-0.05892, 0.3267, 0.05423), (0.05892, 0.3267, 0.05423), (0.05916, 0.437, 0.04654), (-0.05916, 0.437, 0.04654), (-0.05913, 0.3414, 0.04694), (0.05913, 0.3414, 0.04694), (-0.0679, 0.3167, -0.01614), (0.0679, 0.4485, -0.01608), (-0.0679, 0.4485, -0.01608), (0.0679, 0.3167, -0.01614), (0.07644, 0.4571, 0.1209), (-0.07644, 0.4571, 0.1209), (-0.07671, 0.3425, 0.05533), (0.077, 0.3259, 0.07461), (-0.05913, 0.3359, 0.07732), (-0.077, 0.3259, 0.07461), (0.05913, 0.3359, 0.07732), (-0.05911, 0.4314, 0.07484), (0.05911, 0.4314, 0.07484), (0.07666, 0.4355, 0.08054), (-0.07666, 0.445, 0.06725), (-0.07666, 0.4355, 0.08054)], [], [(6, 14, 18), (5, 6, 3, 4, 2, 17), (0, 12, 7), (4, 12, 0, 1), (24, 18, 14, 3, 1, 15), (16, 22, 23, 15), (5, 11, 9), (8, 13, 25), (9, 11, 17), (3, 14, 10), (25, 13, 2), (7, 12, 4), (2, 13, 8), (20, 11, 5), (7, 8, 25, 16, 15, 1, 0), (17, 19, 5), (18, 21, 6), (3, 10, 7, 4), (9, 17, 2, 8), (10, 9, 8, 7), (6, 5, 9, 10), (5, 19, 20), (17, 11, 20, 26, 16, 25), (6, 10, 14), (6, 21, 3), (22, 2, 4, 23), (2, 22, 25), (4, 1, 23), (1, 3, 21, 23), (22, 19, 17, 25), (24, 23, 21, 18), (26, 20, 19, 22), (22, 16, 26), (15, 23, 24)])
me_plane_022.materials.append(mat_white)
me_plane_022.use_remesh_preserve_volume = False
me_plane_022.use_remesh_preserve_attributes = False
me_plane_022.use_mirror_vertex_groups = False
me_plane_022.update()
me_plane_019 = bpy.data.meshes.new('Plane.019')
me_plane_019.from_pydata([(-0.5, -0.5, -0.00955), (0.5, -0.5, -0.00955), (-0.5, 0.5, -0.00955), (0.5, 0.5, -0.00955), (-0.5, 0.25, -0.00955), (-0.5, 0.0, -0.00955), (-0.5, -0.25, -0.00955), (0.5, -0.25, -0.00955), (0.5, 0.0, -0.00955), (0.5, 0.25, -0.00955), (0.0, 0.25, -0.00955), (0.0, 0.5, -0.00955), (0.0, 0.0, -0.00955), (0.0, -0.25, -0.00955), (0.0, -0.5, -0.00955)], [], [(4, 10, 11, 2), (0, 14, 13, 6), (6, 13, 12, 5), (5, 12, 10, 4), (11, 10, 9, 3), (12, 13, 7, 8), (10, 12, 8, 9), (13, 14, 1, 7)])
me_plane_019.materials.append(mat_grey)
me_plane_019.use_remesh_preserve_volume = False
me_plane_019.use_remesh_preserve_attributes = False
me_plane_019.use_mirror_vertex_groups = False
me_plane_019.update()
me_plane_018 = bpy.data.meshes.new('Plane.018')
me_plane_018.from_pydata([(-0.5, 0.5, 0.0), (0.5, 0.5, 0.0), (-0.5, 0.5, 0.5), (0.5, 0.5, 0.5), (0.5, 0.5, 0.09896), (0.5, 0.5, 0.401), (-0.5, 0.5, 0.401), (-0.5, 0.5, 0.09896), (0.0, 0.5, 0.0), (0.0, 0.5, 0.5), (0.0, 0.5, 0.09896), (0.0, 0.5, 0.401)], [], [(11, 5, 3, 9), (8, 1, 4, 10), (10, 4, 5, 11), (7, 10, 11, 6), (0, 8, 10, 7), (6, 11, 9, 2)])
me_plane_018.materials.append(mat_white_001)
me_plane_018.use_remesh_preserve_volume = False
me_plane_018.use_remesh_preserve_attributes = False
me_plane_018.use_mirror_vertex_groups = False
me_plane_018.update()
me_plane_003 = bpy.data.meshes.new('Plane.003')
me_plane_003.from_pydata([(-0.5, -0.5, 0.0), (0.5, -0.5, 0.0), (-0.5, 0.5, 0.0), (0.5, 0.5, 0.0)], [], [(0, 1, 3, 2)])
me_plane_003.materials.append(mat_pitch)
me_plane_003.use_remesh_preserve_volume = False
me_plane_003.use_remesh_preserve_attributes = False
me_plane_003.use_mirror_vertex_groups = False
me_plane_003.update()
me_cube_004 = bpy.data.meshes.new('Cube.004')
me_cube_004.from_pydata([(-0.1999, 0.438, 0.396), (-0.1816, 0.4402, 0.4207), (-0.1831, 0.4565, 0.396), (-0.1792, 0.4428, 0.4207), (-0.1574, 0.4014, 0.3975), (-0.1733, 0.434, 0.4197), (-0.1426, 0.4177, 0.3975), (-0.1722, 0.4352, 0.4197), (-0.1322, 0.4137, 0.4236), (-0.1322, 0.4137, 0.3934), (-0.1524, 0.3914, 0.3934), (-0.1524, 0.3914, 0.4236), (-0.1999, 0.438, 0.421), (-0.1831, 0.4565, 0.421), (-0.1426, 0.4177, 0.4195), (-0.1574, 0.4014, 0.4195), (-0.2028, 0.4573, 0.5308), (-0.1983, 0.4624, 0.5308), (-0.1848, 0.4477, 0.529), (-0.1869, 0.4454, 0.529)], [], [(0, 12, 13, 2), (2, 13, 14, 6), (6, 14, 8, 9), (4, 15, 12, 0), (2, 6, 4, 0), (7, 3, 17, 18), (9, 8, 11, 10), (15, 4, 10, 11), (4, 6, 9, 10), (14, 15, 11, 8), (1, 3, 13, 12), (3, 7, 14, 13), (7, 5, 15, 14), (5, 1, 12, 15), (5, 7, 18, 19), (3, 1, 16, 17), (1, 5, 19, 16)])
me_cube_004.materials.append(mat_white_001)
me_cube_004.use_remesh_preserve_volume = False
me_cube_004.use_remesh_preserve_attributes = False
me_cube_004.use_mirror_vertex_groups = False
me_cube_004.update()
me_plane_010 = bpy.data.meshes.new('Plane.010')
me_plane_010.from_pydata([(-0.1166, -0.1432, 0.04496), (0.1166, -0.1432, 0.04496), (-0.1166, 0.1432, 0.04496), (0.1166, 0.1432, 0.04496), (-0.0953, -0.1432, 0.04496), (0.0953, -0.1432, 0.04496), (0.0953, 0.1432, 0.04496), (-0.0953, 0.1432, 0.04496), (-0.1166, 0.1171, 0.04496), (-0.1166, -0.1171, 0.04496), (0.1166, -0.1171, 0.04496), (0.1166, 0.1171, 0.04496), (-0.0953, -0.1171, 0.04496), (-0.0953, 0.1171, 0.04496), (0.0953, -0.1171, 0.04496), (0.0953, 0.1171, 0.04496), (-0.1589, -0.06507, 0.06646), (-0.1589, -0.1952, 0.06646), (0.05298, -0.1952, 0.06646), (0.1589, -0.1952, 0.06646), (0.1589, 0.06507, 0.06646), (0.1589, 0.1952, 0.06646), (-0.05298, 0.1952, 0.06646), (-0.1589, 0.1952, 0.06646), (-0.05298, -0.1952, 0.06646), (0.05298, 0.1952, 0.06646), (-0.05298, 0.06507, 0.06646), (0.05298, 0.06507, 0.06646), (-0.1589, 0.06507, 0.06646), (0.1589, -0.06507, 0.06646), (-0.05298, -0.06507, 0.06646), (0.05298, -0.06507, 0.06646), (-0.1589, -0.06507, 0.04496), (-0.1589, -0.1952, 0.04496), (0.05298, -0.1952, 0.04496), (0.1589, -0.1952, 0.04496), (0.1589, 0.06507, 0.04496), (0.1589, 0.1952, 0.04496), (-0.05298, 0.1952, 0.04496), (-0.1589, 0.1952, 0.04496), (-0.05298, -0.1952, 0.04496), (0.05298, 0.1952, 0.04496), (-0.05298, 0.06507, 0.04496), (0.05298, 0.06507, 0.04496), (-0.1589, 0.06507, 0.04496), (0.1589, -0.06507, 0.04496), (-0.05298, -0.06507, 0.04496), (0.05298, -0.06507, 0.04496), (-0.1166, -0.1171, -0.02858), (-0.1166, -0.1432, -0.02858), (0.0953, -0.1432, -0.02858), (0.1166, -0.1432, -0.02858), (0.1166, 0.1171, -0.02858), (0.1166, 0.1432, -0.02858), (-0.0953, 0.1432, -0.02858), (-0.1166, 0.1432, -0.02858), (-0.0953, -0.1432, -0.02858), (0.0953, 0.1432, -0.02858), (-0.0953, 0.1171, -0.02858), (0.0953, 0.1171, -0.02858), (-0.1166, 0.1171, -0.02858), (0.1166, -0.1171, -0.02858), (-0.0953, -0.1171, -0.02858), (0.0953, -0.1171, -0.02858)], [], [(14, 10, 61, 63), (7, 13, 58, 54), (42, 38, 41, 43), (40, 46, 47, 34), (46, 42, 43, 47), (13, 8, 60, 58), (32, 44, 42, 46), (6, 3, 53, 57), (47, 43, 36, 45), (27, 20, 21, 25), (28, 26, 22, 23), (26, 27, 25, 22), (24, 18, 31, 30), (30, 31, 27, 26), (17, 24, 30, 16), (16, 30, 26, 28), (18, 19, 29, 31), (31, 29, 20, 27), (40, 34, 18, 24), (35, 45, 29, 19), (36, 37, 21, 20), (37, 41, 25, 21), (45, 36, 20, 29), (38, 39, 23, 22), (39, 44, 28, 23), (32, 33, 17, 16), (41, 38, 22, 25), (33, 40, 24, 17), (44, 32, 16, 28), (34, 35, 19, 18), (9, 0, 33, 32), (5, 1, 35, 34), (11, 3, 37, 36), (7, 2, 39, 38), (0, 4, 40, 33), (3, 6, 41, 37), (13, 7, 38, 42), (6, 15, 43, 41), (2, 8, 44, 39), (1, 10, 45, 35), (4, 12, 46, 40), (14, 5, 34, 47), (12, 9, 32, 46), (8, 13, 42, 44), (10, 14, 47, 45), (15, 11, 36, 43), (15, 6, 57, 59), (0, 9, 48, 49), (11, 15, 59, 52), (8, 2, 55, 60), (1, 5, 50, 51), (10, 1, 51, 61), (3, 11, 52, 53), (12, 4, 56, 62), (2, 7, 54, 55), (5, 14, 63, 50), (4, 0, 49, 56), (9, 12, 62, 48)])
me_plane_010.materials.append(mat_grey2)
me_plane_010.use_remesh_preserve_volume = False
me_plane_010.use_remesh_preserve_attributes = False
me_plane_010.use_mirror_vertex_groups = False
me_plane_010.update()
me_plane_009 = bpy.data.meshes.new('Plane.009')
me_plane_009.from_pydata([(-0.5, 0.5, 0.0), (0.5, 0.5, 0.0), (-0.5, 0.5, 0.15), (0.5, 0.5, 0.15), (0.0, 0.5, 0.0), (0.0, 0.5, 0.15), (-0.5, 0.0, 0.0), (0.5, 0.0, 0.0), (-0.5, 0.0, 0.15), (0.5, 0.0, 0.15), (0.0, 0.0, 0.0), (0.0, 0.0, 0.15), (-0.5, -0.5, 0.0), (0.5, -0.5, 0.0), (-0.5, -0.5, 0.15), (0.5, -0.5, 0.15), (0.0, -0.5, 0.0), (0.0, -0.5, 0.15), (0.3333, 0.5, 0.0), (0.1667, 0.5, 0.0), (0.3333, 0.5, 0.15), (0.1667, 0.5, 0.15), (-0.1667, 0.5, 0.0), (-0.3333, 0.5, 0.0), (-0.1667, 0.5, 0.15), (-0.3333, 0.5, 0.15), (0.3333, -0.5, 0.0), (0.1667, -0.5, 0.0), (0.3333, -0.5, 0.15), (0.1667, -0.5, 0.15), (-0.3333, -0.5, 0.15), (-0.1667, -0.5, 0.15), (-0.3333, -0.5, 0.0), (-0.1667, -0.5, 0.0), (-0.5, 0.5, 0.3796), (0.5, 0.5, 0.3796), (0.0, 0.5, 0.3796), (-0.5, 0.0, 0.3796), (0.5, 0.0, 0.3796), (0.0, 0.0, 0.3796), (-0.5, -0.5, 0.3796), (0.5, -0.5, 0.3796), (0.0, -0.5, 0.3796), (0.3333, 0.5, 0.3796), (0.1667, 0.5, 0.3796), (-0.1667, 0.5, 0.3796), (-0.3333, 0.5, 0.3796), (0.3333, -0.5, 0.3796), (0.1667, -0.5, 0.3796), (-0.3333, -0.5, 0.3796), (-0.1667, -0.5, 0.3796), (0.0, 0.5, 0.15), (0.0, 0.0, 0.15), (0.15, 0.0, 0.15), (0.15, -0.5, 0.15), (0.15, 0.5, 0.15), (0.15, 0.0, 0.15), (-0.15, 0.0, 0.15), (-0.15, -0.5, 0.15), (-0.15, 0.5, 0.15), (-0.15, 0.0, 0.15)], [], [(18, 20, 3, 1), (22, 24, 5, 4), (5, 4, 10, 11), (0, 6, 8, 2), (3, 9, 7, 1), (11, 10, 16, 17), (6, 12, 14, 8), (9, 15, 13, 7), (31, 33, 16, 17), (29, 17, 16, 27), (9, 7, 10, 11), (8, 6, 10, 11), (4, 5, 21, 19), (0, 2, 25, 23), (15, 28, 26, 13), (14, 12, 32, 30), (3, 20, 43, 35), (2, 8, 37, 34), (17, 29, 48, 42), (14, 30, 49, 40), (9, 3, 35, 38), (8, 14, 40, 37), (9, 11, 39, 38), (15, 9, 38, 41), (25, 2, 34, 46), (8, 11, 39, 37), (28, 15, 41, 47), (5, 11, 39, 36), (31, 17, 42, 50), (5, 24, 45, 36), (11, 17, 42, 39), (21, 5, 36, 44), (11, 5, 51, 52), (11, 52, 56, 53), (52, 51, 55, 56), (17, 11, 53, 54), (52, 11, 57, 60), (51, 52, 60, 59), (11, 17, 58, 57)])
me_plane_009.materials.append(mat_grey2)
me_plane_009.use_remesh_preserve_volume = False
me_plane_009.use_remesh_preserve_attributes = False
me_plane_009.use_mirror_vertex_groups = False
me_plane_009.update()
me_plane_008 = bpy.data.meshes.new('Plane.008')
me_plane_008.from_pydata([(-0.5, 0.5, 0.0), (0.5, 0.5, 0.0), (-0.5, 0.5, 0.5), (0.5, 0.5, 0.5), (-0.5, -0.5, 0.0), (0.5, -0.5, 0.0), (-0.5, -0.5, 0.5), (0.5, -0.5, 0.5), (-0.2, -0.5, 0.0), (0.2, -0.5, 0.0), (-0.2, -0.5, 0.5), (0.2, -0.5, 0.5)], [], [(0, 1, 3, 2), (0, 2, 6, 4), (3, 1, 5, 7), (4, 6, 10, 8), (7, 5, 9, 11)])
me_plane_008.materials.append(mat_grey_backfaced)
me_plane_008.use_remesh_preserve_volume = False
me_plane_008.use_remesh_preserve_attributes = False
me_plane_008.use_mirror_vertex_groups = False
me_plane_008.update()
me_plane_007 = bpy.data.meshes.new('Plane.007')
me_plane_007.from_pydata([(-0.5, 0.5, 0.0), (0.5, 0.5, 0.0), (-0.5, 0.5, 0.3527), (0.5, 0.5, 0.3527), (-0.5, -0.5, 0.0), (0.5, -0.5, 0.0), (-0.5, -0.5, 0.3527), (0.5, -0.5, 0.3527), (-0.25, -0.5, 0.0), (0.25, -0.5, 0.0), (-0.25, -0.5, 0.3527), (0.25, -0.5, 0.3527), (0.5, 0.5, 0.1307), (-0.5, 0.5, 0.1307), (0.5, -0.5, 0.1307), (-0.5, -0.5, 0.1307), (0.25, -0.5, 0.1307), (-0.25, -0.5, 0.1307), (0.3, 0.5, 0.0), (0.1, 0.5, 0.0), (-0.1, 0.5, 0.0), (-0.3, 0.5, 0.0), (0.3, 0.5, 0.3527), (0.1, 0.5, 0.3527), (-0.1, 0.5, 0.3527), (-0.3, 0.5, 0.3527), (0.3, 0.5, 0.1307), (0.1, 0.5, 0.1307), (-0.1, 0.5, 0.1307), (-0.3, 0.5, 0.1307), (0.2806, 0.2684, 0.1307), (-0.2806, 0.2684, 0.1307), (0.2806, 0.2684, 0.1307), (0.05612, 0.2684, 0.1307), (-0.05612, 0.2684, 0.1307), (-0.2806, 0.2684, 0.1307)], [], [(26, 22, 3, 12), (13, 15, 6, 2), (12, 14, 5, 1), (15, 17, 10, 6), (14, 16, 9, 5), (7, 11, 16, 14), (4, 8, 17, 15), (3, 7, 14, 12), (0, 4, 15, 13), (18, 26, 12, 1), (0, 13, 29, 21), (21, 29, 28, 20), (20, 28, 27, 19), (19, 27, 26, 18), (13, 2, 25, 29), (29, 25, 24, 28), (28, 24, 23, 27), (27, 23, 22, 26), (28, 29, 35, 34), (26, 27, 33, 32), (15, 17, 31, 13), (27, 28, 34, 33), (29, 13, 31, 35), (14, 12, 30, 16), (26, 32, 30, 12)])
me_plane_007.materials.append(mat_grey2)
me_plane_007.use_remesh_preserve_volume = False
me_plane_007.use_remesh_preserve_attributes = False
me_plane_007.use_mirror_vertex_groups = False
me_plane_007.update()
me_cube_003 = bpy.data.meshes.new('Cube.003')
me_cube_003.from_pydata([(-0.04849, -0.2189, 0.4879), (-0.04849, -0.2189, 0.5), (-0.04849, 0.2189, 0.4879), (-0.04849, 0.2189, 0.5), (0.04849, -0.2189, 0.4879), (0.04849, -0.2189, 0.5), (0.04849, 0.2189, 0.4879), (0.04849, 0.2189, 0.5)], [], [(0, 1, 3, 2), (2, 3, 7, 6), (6, 7, 5, 4), (4, 5, 1, 0), (2, 6, 4, 0)])
me_cube_003.materials.append(mat_white_001)
me_cube_003.use_remesh_preserve_volume = False
me_cube_003.use_remesh_preserve_attributes = False
me_cube_003.use_mirror_vertex_groups = False
me_cube_003.update()
me_cube_002 = bpy.data.meshes.new('Cube.002')
me_cube_002.from_pydata([(0.0, 0.0, 0.4643), (-0.08275, -0.08275, 0.5), (-0.08275, 0.08275, 0.5), (0.08275, -0.08275, 0.5), (0.08275, 0.08275, 0.5)], [], [(0, 1, 2), (0, 2, 4), (0, 4, 3), (0, 3, 1)])
me_cube_002.materials.append(mat_white_001)
me_cube_002.use_remesh_preserve_volume = False
me_cube_002.use_remesh_preserve_attributes = False
me_cube_002.use_mirror_vertex_groups = False
me_cube_002.update()
me_cube_001 = bpy.data.meshes.new('Cube.001')
me_cube_001.from_pydata([(0.01043, -0.1501, 0.3709), (0.03, -0.168, 0.5), (0.01973, -0.05951, 0.4103), (0.01959, -0.01636, 0.4096), (-0.03, -0.168, 0.5), (-0.02039, -0.05951, 0.4103), (-0.02025, -0.01636, 0.4096), (-0.01043, -0.1501, 0.3709), (0.01043, 0.1501, 0.3709), (0.03, 0.168, 0.5), (0.01242, 0.0, 0.3709), (0.03633, -0.01994, 0.5), (0.03633, 0.01994, 0.5), (0.01973, 0.05951, 0.4103), (0.01959, 0.01636, 0.4096), (-0.01043, 0.1501, 0.3709), (-0.03, 0.168, 0.5), (-0.01308, 0.0, 0.3709), (-0.03699, -0.01994, 0.5), (-0.03699, 0.01994, 0.5), (-0.02039, 0.05951, 0.4103), (-0.02025, 0.01636, 0.4096)], [], [(10, 2, 3, 11, 1, 0), (17, 10, 0, 7), (0, 1, 4, 7), (17, 7, 4, 18, 6, 5), (10, 8, 9, 12, 14, 13), (17, 15, 8, 10), (8, 15, 16, 9), (17, 20, 21, 19, 16, 15), (11, 3, 2, 10, 13, 14, 12), (5, 6, 18, 19, 21, 20, 17)])
me_cube_001.materials.append(mat_green)
me_cube_001.use_remesh_preserve_volume = False
me_cube_001.use_remesh_preserve_attributes = False
me_cube_001.use_mirror_vertex_groups = False
me_cube_001.update()
me_plane_005 = bpy.data.meshes.new('Plane.005')
me_plane_005.from_pydata([(0.1667, 0.5, 0.0), (-0.1667, 0.5, 0.0), (-0.1667, 0.5, 0.375), (0.1667, 0.5, 0.375), (-0.1667, 0.5, 0.0), (-0.1667, 0.5, 0.375), (0.1667, 0.5, 0.0), (0.1667, 0.5, 0.375), (0.1667, 0.5, 0.375), (-0.1667, 0.5, 0.375), (-0.1667, 0.5, 0.0), (0.1667, 0.5, 0.0), (0.1056, 0.5, 0.2), (-0.1056, 0.5, 0.2), (0.1056, 0.5, 0.325), (-0.1056, 0.5, 0.325)], [], [(14, 7, 3, 8), (11, 0, 6, 12), (12, 6, 7, 14), (4, 13, 15, 5), (1, 10, 13, 4), (10, 11, 12, 13), (5, 15, 9, 2), (9, 15, 14, 8)])
me_plane_005.materials.append(mat_grey2_backfaced)
me_plane_005.use_remesh_preserve_volume = False
me_plane_005.use_remesh_preserve_attributes = False
me_plane_005.use_mirror_vertex_groups = False
me_plane_005.update()
me_plane_004 = bpy.data.meshes.new('Plane.004')
me_plane_004.from_pydata([(-0.5, 0.5, 0.0), (0.5, 0.5, 0.0), (-0.5, 0.5, 0.5), (0.5, 0.5, 0.5), (0.1667, 0.5, 0.0), (-0.1667, 0.5, 0.0), (0.1667, 0.5, 0.5), (-0.1667, 0.5, 0.5), (0.5, 0.5, 0.375), (-0.5, 0.5, 0.375), (-0.1667, 0.5, 0.375), (0.1667, 0.5, 0.375)], [], [(0, 5, 10, 11, 4, 1, 8, 3, 6, 7, 2, 9)])
me_plane_004.materials.append(mat_white_backfaced)
me_plane_004.use_remesh_preserve_volume = False
me_plane_004.use_remesh_preserve_attributes = False
me_plane_004.use_mirror_vertex_groups = False
me_plane_004.update()
me_plane_001 = bpy.data.meshes.new('Plane.001')
me_plane_001.from_pydata([(-0.5, 0.5, 0.0), (0.5, 0.5, 0.0), (-0.5, 0.5, 0.5), (0.5, 0.5, 0.5)], [], [(0, 1, 3, 2)])
me_plane_001.materials.append(mat_white_001)
me_plane_001.use_remesh_preserve_volume = False
me_plane_001.use_remesh_preserve_attributes = False
me_plane_001.use_mirror_vertex_groups = False
me_plane_001.update()

# ---- objects
ob_poster_d = bpy.data.objects.new('POSTER_D', me_plane_032)
ob_plant_b = bpy.data.objects.new('PLANT_B', me_plane_031)
ob_archive_b = bpy.data.objects.new('ARCHIVE_B', me_plane_030)
ob_archive_a = bpy.data.objects.new('ARCHIVE_A', me_plane_028)
ob_floor_wooden_003 = bpy.data.objects.new('FLOOR_WOODEN.003', me_plane_027)
ob_floor_wooden_002 = bpy.data.objects.new('FLOOR_WOODEN.002', me_plane_023)
ob_floor_wooden_001 = bpy.data.objects.new('FLOOR_WOODEN.001', me_plane_021)
ob_plant_c = bpy.data.objects.new('PLANT_C', me_plane_020)
ob_chairs_c = bpy.data.objects.new('CHAIRS_C', me_plane_017)
ob_clock = bpy.data.objects.new('CLOCK', me_plane_016)
ob_bench = bpy.data.objects.new('BENCH', me_plane_015)
ob_plant_a = bpy.data.objects.new('PLANT_A', me_plane_014)
ob_wall_lines_001 = bpy.data.objects.new('WALL_LINES.001', me_plane_013)
ob_wall_lines = bpy.data.objects.new('WALL_LINES', me_plane_012)
ob_watercooler = bpy.data.objects.new('WATERCOOLER', me_plane_011)
ob_poster_b = bpy.data.objects.new('POSTER_B', me_plane_006)
ob_poster_a = bpy.data.objects.new('POSTER_A', me_plane_002)
ob_poster_c = bpy.data.objects.new('POSTER_C', me_plane)
ob_stairs_up = bpy.data.objects.new('STAIRS_UP', me_plane_029)
ob_stairs_down = bpy.data.objects.new('STAIRS_DOWN', me_plane_026)
ob_elevator = bpy.data.objects.new('ELEVATOR', me_plane_025)
ob_chairs_b = bpy.data.objects.new('CHAIRS_B', me_plane_024)
ob_chairs_a = bpy.data.objects.new('CHAIRS_A', me_plane_022)
ob_floor_wooden = bpy.data.objects.new('FLOOR_WOODEN', me_plane_019)
ob_window = bpy.data.objects.new('WINDOW', me_plane_018)
ob_pitch = bpy.data.objects.new('pitch', me_plane_003)
ob_camera = bpy.data.objects.new('CAMERA', me_cube_004)
ob_table = bpy.data.objects.new('TABLE', me_plane_010)
ob_cubicle_cluster = bpy.data.objects.new('CUBICLE_CLUSTER', me_plane_009)
ob_stall = bpy.data.objects.new('STALL', me_plane_008)
ob_cubicle = bpy.data.objects.new('CUBICLE', me_plane_007)
ob_light_b = bpy.data.objects.new('LIGHT_B', me_cube_003)
ob_light_a = bpy.data.objects.new('LIGHT_A', me_cube_002)
ob_exit_sign = bpy.data.objects.new('EXIT_SIGN', me_cube_001)
ob_door_closed = bpy.data.objects.new('DOOR_CLOSED', me_plane_005)
ob_door_wall = bpy.data.objects.new('DOOR_WALL', me_plane_004)
ob_wall = bpy.data.objects.new('WALL', me_plane_001)

# ---- transforms, parenting, visibility, modifiers, constraints
ob_poster_d.location = (3.5, 0.5, 0.0)
ob_poster_d.lineart.crease_threshold = 0.0
ob_plant_b.location = (2.5, 0.5, 0.0)
ob_plant_b.lineart.crease_threshold = 0.0
ob_archive_b.location = (4.5, 0.5, 0.0)
ob_archive_b.lineart.crease_threshold = 0.0
ob_archive_a.location = (4.5, 0.5, 0.0)
ob_archive_a.lineart.crease_threshold = 0.0
ob_floor_wooden_003.location = (3.5, 0.5, 0.0)
ob_floor_wooden_003.lineart.crease_threshold = 0.0
ob_floor_wooden_002.location = (2.5, 0.5, 0.0)
ob_floor_wooden_002.lineart.crease_threshold = 0.0
ob_floor_wooden_001.location = (-1.5, 0.5, 0.0)
ob_floor_wooden_001.lineart.crease_threshold = 0.0
ob_plant_c.location = (3.5, 0.5, 0.0)
ob_plant_c.lineart.crease_threshold = 0.0
ob_chairs_c.location = (-0.5, 0.5, 0.0)
ob_chairs_c.lineart.crease_threshold = 0.0
ob_clock.location = (2.5, 0.5, 0.0)
ob_clock.lineart.crease_threshold = 0.0
ob_bench.location = (3.5, 0.5, 0.0)
ob_bench.lineart.crease_threshold = 0.0
ob_plant_a.location = (2.5, 0.5, 0.0)
ob_plant_a.lineart.crease_threshold = 0.0
ob_wall_lines_001.location = (3.5, 0.5, 0.0)
ob_wall_lines_001.lineart.crease_threshold = 0.0
ob_wall_lines.location = (2.5, 0.5, 0.0)
ob_wall_lines.lineart.crease_threshold = 0.0
ob_watercooler.location = (2.5, 0.5, 0.0)
ob_watercooler.lineart.crease_threshold = 0.0
ob_poster_b.location = (1.5, 0.5, 0.0)
ob_poster_b.lineart.crease_threshold = 0.0
ob_poster_a.location = (-1.5, 0.5, 0.0)
ob_poster_a.lineart.crease_threshold = 0.0
ob_poster_c.location = (-0.5, 0.5, 0.0)
ob_poster_c.lineart.crease_threshold = 0.0
ob_stairs_up.location = (1.5, 0.5, 0.0)
ob_stairs_up.lineart.crease_threshold = 0.0
ob_stairs_down.location = (0.5, 0.5, 0.0)
ob_stairs_down.lineart.crease_threshold = 0.0
ob_elevator.location = (1.5, 0.5, 0.0)
ob_elevator.lineart.crease_threshold = 0.0
ob_chairs_b.location = (-1.5, 0.5, 0.0)
ob_chairs_b.lineart.crease_threshold = 0.0
ob_chairs_a.location = (-0.5, 0.5, 0.0)
ob_chairs_a.lineart.crease_threshold = 0.0
ob_floor_wooden.location = (-0.5, 0.5, 0.0)
ob_floor_wooden.lineart.crease_threshold = 0.0
ob_window.location = (-1.5, 0.5, 0.0)
ob_window.lineart.crease_threshold = 0.0
ob_pitch.location = (-1.992, 1.006, 2.069)
ob_pitch.lineart.crease_threshold = 0.0
ob_camera.location = (-0.5, 0.5, 0.0)
ob_camera.lineart.crease_threshold = 0.0
ob_table.location = (-0.5, 0.5, 0.02904)
ob_table.lineart.crease_threshold = 0.0
_m = ob_table.modifiers.new('Decimate', 'DECIMATE')
_m.decimate_type = 'DISSOLVE'
ob_cubicle_cluster.location = (-3.5, 0.5, 0.0)
ob_cubicle_cluster.lineart.crease_threshold = 0.0
ob_stall.location = (-4.5, 0.5, 0.0)
ob_stall.lineart.crease_threshold = 0.0
ob_cubicle.location = (-2.5, 0.5, 0.0)
ob_cubicle.lineart.crease_threshold = 0.0
_m = ob_cubicle.modifiers.new('Decimate', 'DECIMATE')
_m.decimate_type = 'DISSOLVE'
ob_light_b.location = (-0.5, 0.5, 0.0)
ob_light_b.lineart.crease_threshold = 0.0
ob_light_a.location = (-1.5, 0.5, 0.0)
ob_light_a.lineart.crease_threshold = 0.0
ob_exit_sign.location = (0.5, 0.5, 0.0)
ob_exit_sign.lineart.crease_threshold = 0.0
ob_door_closed.location = (0.5, 0.5, 0.0)
ob_door_closed.lineart.crease_threshold = 0.0
ob_door_wall.location = (0.5, 0.5, 0.0)
ob_door_wall.lineart.crease_threshold = 0.0
ob_wall.location = (-0.5, 0.5, 0.0)
ob_wall.lineart.crease_threshold = 0.0

# ---- collection membership
col_collection_1.objects.link(ob_poster_d)
col_collection_1.objects.link(ob_plant_b)
col_collection_1.objects.link(ob_archive_b)
col_collection_1.objects.link(ob_archive_a)
col_collection_1.objects.link(ob_floor_wooden_003)
col_collection_1.objects.link(ob_floor_wooden_002)
col_collection_1.objects.link(ob_floor_wooden_001)
col_collection_1.objects.link(ob_plant_c)
col_collection_1.objects.link(ob_chairs_c)
col_collection_1.objects.link(ob_clock)
col_collection_1.objects.link(ob_bench)
col_collection_1.objects.link(ob_plant_a)
col_collection_1.objects.link(ob_wall_lines_001)
col_collection_1.objects.link(ob_wall_lines)
col_collection_1.objects.link(ob_watercooler)
col_collection_1.objects.link(ob_poster_b)
col_collection_1.objects.link(ob_poster_a)
col_collection_1.objects.link(ob_poster_c)
col_collection_1.objects.link(ob_stairs_up)
col_collection_1.objects.link(ob_stairs_down)
col_collection_1.objects.link(ob_elevator)
col_collection_1.objects.link(ob_chairs_b)
col_collection_1.objects.link(ob_chairs_a)
col_collection_1.objects.link(ob_floor_wooden)
col_collection_1.objects.link(ob_window)
col_collection_1.objects.link(ob_pitch)
col_collection_1.objects.link(ob_camera)
col_collection_1.objects.link(ob_table)
col_collection_1.objects.link(ob_cubicle_cluster)
col_collection_1.objects.link(ob_stall)
col_collection_1.objects.link(ob_cubicle)
col_collection_1.objects.link(ob_light_b)
col_collection_1.objects.link(ob_light_a)
col_collection_1.objects.link(ob_exit_sign)
col_collection_1.objects.link(ob_door_closed)
col_collection_1.objects.link(ob_door_wall)
col_collection_1.objects.link(ob_wall)

# ---- scene / render settings (as saved in the file)
scene.frame_start = 1; scene.frame_end = 1; scene.frame_set(1)
scene.render.engine = 'BLENDER_EEVEE_NEXT'
scene.render.resolution_percentage = 50
scene.render.dither_intensity = 0.0
scene.cycles.use_denoising = False
scene.cycles.samples = 128
scene.cycles.sampling_pattern = 'TABULATED_SOBOL'
scene.cycles.use_adaptive_sampling = False
scene.cycles.use_light_tree = False
scene.view_settings.view_transform = 'Standard'
bpy.context.view_layer.update()

# ---- added for rendering (the .blend has no active camera and no usable light): camera, sun
cam_auto = bpy.data.cameras.new('AutoCamera')
cam_auto.lens = 50.0
cam_auto.sensor_width = 36.0
cam_auto.clip_end = 1000.0
ob_auto_camera = bpy.data.objects.new('AutoCamera', cam_auto)
scene.collection.objects.link(ob_auto_camera)
ob_auto_camera.location = (9.2616, -10.4932, 8.48258)
ob_auto_camera.rotation_euler = (1.09748, -7.21219e-08, 0.694738)
scene.camera = ob_auto_camera
light_auto_sun = bpy.data.lights.new('AutoSun', 'SUN')
light_auto_sun.energy = 3.0
light_auto_sun.angle = 0.0523599
ob_auto_sun = bpy.data.objects.new('AutoSun', light_auto_sun)
scene.collection.objects.link(ob_auto_sun)
ob_auto_sun.rotation_euler = (0.872665, 0.174533, 0.523599)
bpy.context.view_layer.update()
